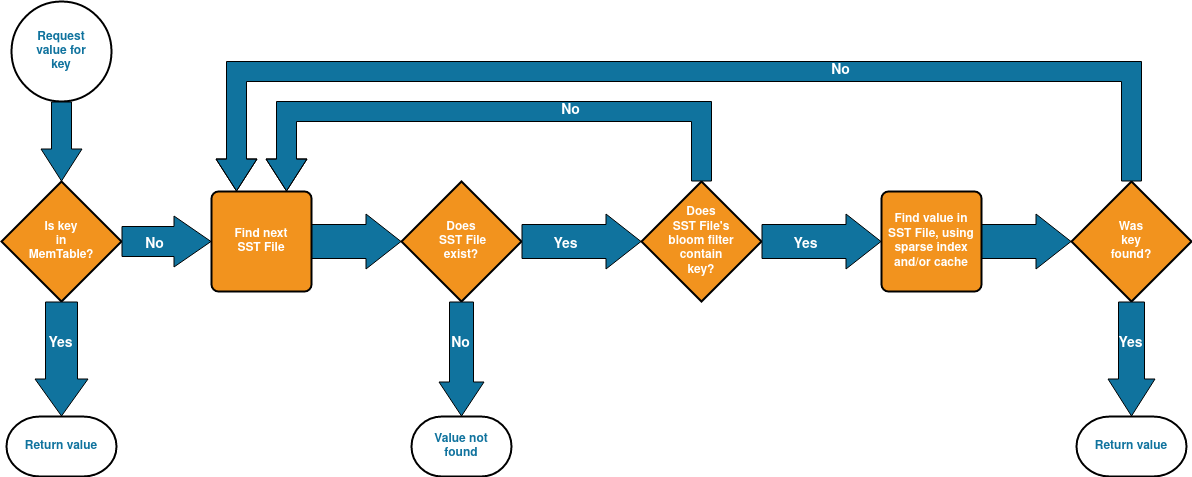

The diagram above was exported from draw.io. Its source (the exported page's mxGraphModel, read from the mxfile embedded in the PNG):
<mxGraphModel dx="2200" dy="653" grid="1" gridSize="10" guides="1" tooltips="1" connect="1" arrows="1" fold="1" page="1" pageScale="1" pageWidth="850" pageHeight="1100" math="0" shadow="0">
  <root>
    <mxCell id="0" />
    <mxCell id="1" parent="0" />
    <mxCell id="oKaPATKTxPxoW8RS4Dnv-1" value="&lt;div&gt;Request&lt;/div&gt;&lt;div&gt;value for&lt;/div&gt;&lt;div&gt;key&lt;br&gt;&lt;/div&gt;" style="strokeWidth=2;html=1;shape=mxgraph.flowchart.start_2;whiteSpace=wrap;fillColor=#FFFFFF;fontColor=#10739E;fontStyle=1" vertex="1" parent="1">
      <mxGeometry x="-820" y="20" width="100" height="100" as="geometry" />
    </mxCell>
    <mxCell id="oKaPATKTxPxoW8RS4Dnv-2" value="&lt;div&gt;Is key&lt;/div&gt;&lt;div&gt;in &lt;br&gt;&lt;/div&gt;&lt;div&gt;MemTable?&lt;br&gt;&lt;/div&gt;" style="strokeWidth=2;html=1;shape=mxgraph.flowchart.decision;whiteSpace=wrap;fontColor=#FFFFFF;fontStyle=1;fillColor=#F2931E;" vertex="1" parent="1">
      <mxGeometry x="-830" y="200" width="120" height="120" as="geometry" />
    </mxCell>
    <mxCell id="oKaPATKTxPxoW8RS4Dnv-7" value="" style="shape=flexArrow;endArrow=classic;html=1;rounded=0;entryX=0.5;entryY=0;entryDx=0;entryDy=0;entryPerimeter=0;width=32;endSize=12;labelBackgroundColor=none;fillColor=#10739E;exitX=0.5;exitY=1;exitDx=0;exitDy=0;exitPerimeter=0;" edge="1" parent="1" source="oKaPATKTxPxoW8RS4Dnv-2" target="oKaPATKTxPxoW8RS4Dnv-9">
      <mxGeometry width="50" height="50" relative="1" as="geometry">
        <mxPoint x="-680" y="230" as="sourcePoint" />
        <mxPoint x="-610" y="270" as="targetPoint" />
      </mxGeometry>
    </mxCell>
    <mxCell id="oKaPATKTxPxoW8RS4Dnv-8" value="Yes" style="edgeLabel;html=1;align=center;verticalAlign=middle;resizable=0;points=[];fontStyle=1;fontSize=14;labelBackgroundColor=none;fontColor=#FFFFFF;" vertex="1" connectable="0" parent="oKaPATKTxPxoW8RS4Dnv-7">
      <mxGeometry x="-0.2857" y="-2" relative="1" as="geometry">
        <mxPoint as="offset" />
      </mxGeometry>
    </mxCell>
    <mxCell id="oKaPATKTxPxoW8RS4Dnv-9" value="Return value" style="strokeWidth=2;html=1;shape=mxgraph.flowchart.terminator;whiteSpace=wrap;fillColor=#FFFFFF;fontColor=#10739E;fontStyle=1" vertex="1" parent="1">
      <mxGeometry x="-825" y="435" width="110" height="60" as="geometry" />
    </mxCell>
    <mxCell id="oKaPATKTxPxoW8RS4Dnv-12" value="&lt;div&gt;Does&lt;/div&gt;&lt;div&gt;SST File's&lt;/div&gt;&lt;div&gt;bloom filter&lt;/div&gt;&lt;div&gt;contain&lt;/div&gt;&lt;div&gt;key?&lt;br&gt;&lt;/div&gt;" style="strokeWidth=2;html=1;shape=mxgraph.flowchart.decision;whiteSpace=wrap;fontColor=#FFFFFF;fontStyle=1;fillColor=#F2931E;" vertex="1" parent="1">
      <mxGeometry x="-190" y="200" width="120" height="120" as="geometry" />
    </mxCell>
    <mxCell id="oKaPATKTxPxoW8RS4Dnv-16" value="Return value" style="strokeWidth=2;html=1;shape=mxgraph.flowchart.terminator;whiteSpace=wrap;fillColor=#FFFFFF;fontColor=#10739E;fontStyle=1" vertex="1" parent="1">
      <mxGeometry x="245" y="435" width="110" height="60" as="geometry" />
    </mxCell>
    <mxCell id="oKaPATKTxPxoW8RS4Dnv-17" value="Find value in SST File, using sparse index&lt;div&gt;and/or cache&lt;br&gt;&lt;/div&gt;" style="rounded=1;whiteSpace=wrap;html=1;absoluteArcSize=1;arcSize=14;strokeWidth=2;fillColor=#F2931E;fontColor=#FFFFFF;fontStyle=1" vertex="1" parent="1">
      <mxGeometry x="50" y="210" width="100" height="100" as="geometry" />
    </mxCell>
    <mxCell id="oKaPATKTxPxoW8RS4Dnv-18" value="&lt;div&gt;Was&lt;/div&gt;&lt;div&gt;key&lt;/div&gt;&lt;div&gt;found?&lt;br&gt;&lt;/div&gt;" style="strokeWidth=2;html=1;shape=mxgraph.flowchart.decision;whiteSpace=wrap;fontColor=#FFFFFF;fontStyle=1;fillColor=#F2931E;" vertex="1" parent="1">
      <mxGeometry x="240" y="200" width="120" height="120" as="geometry" />
    </mxCell>
    <mxCell id="oKaPATKTxPxoW8RS4Dnv-23" value="&lt;div&gt;Value not &lt;br&gt;&lt;/div&gt;&lt;div&gt;found&lt;br&gt;&lt;/div&gt;" style="strokeWidth=2;html=1;shape=mxgraph.flowchart.terminator;whiteSpace=wrap;fillColor=#FFFFFF;fontColor=#10739E;fontStyle=1" vertex="1" parent="1">
      <mxGeometry x="-420" y="435" width="100" height="60" as="geometry" />
    </mxCell>
    <mxCell id="0nrzdL6BqirhXRKnOKRD-1" value="" style="shape=flexArrow;endArrow=classic;html=1;rounded=0;exitX=0.5;exitY=1;exitDx=0;exitDy=0;exitPerimeter=0;entryX=0.5;entryY=0;entryDx=0;entryDy=0;entryPerimeter=0;width=20;endSize=10.33;labelBackgroundColor=none;fillColor=#10739E;" edge="1" parent="1" source="oKaPATKTxPxoW8RS4Dnv-1" target="oKaPATKTxPxoW8RS4Dnv-2">
      <mxGeometry width="50" height="50" relative="1" as="geometry">
        <mxPoint x="-690" y="140" as="sourcePoint" />
        <mxPoint x="-590" y="140" as="targetPoint" />
      </mxGeometry>
    </mxCell>
    <mxCell id="0nrzdL6BqirhXRKnOKRD-4" value="" style="shape=flexArrow;endArrow=classic;html=1;rounded=0;width=30;endSize=12;labelBackgroundColor=none;fillColor=#10739E;exitX=1;exitY=0.5;exitDx=0;exitDy=0;exitPerimeter=0;entryX=0;entryY=0.5;entryDx=0;entryDy=0;" edge="1" parent="1" source="oKaPATKTxPxoW8RS4Dnv-2" target="YHGpvnTgXVV9_5KFuVYh-8">
      <mxGeometry width="50" height="50" relative="1" as="geometry">
        <mxPoint x="190" y="360" as="sourcePoint" />
        <mxPoint x="-630" y="230" as="targetPoint" />
      </mxGeometry>
    </mxCell>
    <mxCell id="0nrzdL6BqirhXRKnOKRD-5" value="No" style="edgeLabel;html=1;align=center;verticalAlign=middle;resizable=0;points=[];fontStyle=1;fontSize=14;labelBackgroundColor=none;fontColor=#FFFFFF;" vertex="1" connectable="0" parent="0nrzdL6BqirhXRKnOKRD-4">
      <mxGeometry x="-0.2857" y="-2" relative="1" as="geometry">
        <mxPoint as="offset" />
      </mxGeometry>
    </mxCell>
    <mxCell id="0nrzdL6BqirhXRKnOKRD-7" value="&lt;div&gt;Does&lt;/div&gt;&lt;div&gt;&amp;nbsp;SST File &lt;br&gt;&lt;/div&gt;&lt;div&gt;exist?&lt;br&gt;&lt;/div&gt;" style="strokeWidth=2;html=1;shape=mxgraph.flowchart.decision;whiteSpace=wrap;labelBackgroundColor=none;fontSize=12;fontColor=#FFFFFF;fontStyle=1;fillColor=#F2931E;" vertex="1" parent="1">
      <mxGeometry x="-430" y="200" width="120" height="120" as="geometry" />
    </mxCell>
    <mxCell id="0nrzdL6BqirhXRKnOKRD-10" value="" style="shape=flexArrow;endArrow=classic;html=1;rounded=0;width=24;endSize=11;labelBackgroundColor=none;entryX=0.5;entryY=0;entryDx=0;entryDy=0;entryPerimeter=0;fillColor=#10739E;exitX=0.5;exitY=1;exitDx=0;exitDy=0;exitPerimeter=0;" edge="1" parent="1" source="0nrzdL6BqirhXRKnOKRD-7" target="oKaPATKTxPxoW8RS4Dnv-23">
      <mxGeometry width="50" height="50" relative="1" as="geometry">
        <mxPoint x="390" y="500" as="sourcePoint" />
        <mxPoint x="430" y="490" as="targetPoint" />
      </mxGeometry>
    </mxCell>
    <mxCell id="0nrzdL6BqirhXRKnOKRD-11" value="No" style="edgeLabel;html=1;align=center;verticalAlign=middle;resizable=0;points=[];fontStyle=1;fontSize=14;labelBackgroundColor=none;fontColor=#FFFFFF;" vertex="1" connectable="0" parent="0nrzdL6BqirhXRKnOKRD-10">
      <mxGeometry x="-0.2857" y="-2" relative="1" as="geometry">
        <mxPoint as="offset" />
      </mxGeometry>
    </mxCell>
    <mxCell id="0nrzdL6BqirhXRKnOKRD-12" value="" style="shape=flexArrow;endArrow=classic;html=1;rounded=0;width=34;endSize=11.33;labelBackgroundColor=none;fillColor=#10739E;exitX=1;exitY=0.5;exitDx=0;exitDy=0;exitPerimeter=0;entryX=0;entryY=0.5;entryDx=0;entryDy=0;entryPerimeter=0;" edge="1" parent="1" source="0nrzdL6BqirhXRKnOKRD-7" target="oKaPATKTxPxoW8RS4Dnv-12">
      <mxGeometry width="50" height="50" relative="1" as="geometry">
        <mxPoint x="300" y="540" as="sourcePoint" />
        <mxPoint x="-120" y="260" as="targetPoint" />
      </mxGeometry>
    </mxCell>
    <mxCell id="0nrzdL6BqirhXRKnOKRD-13" value="Yes" style="edgeLabel;html=1;align=center;verticalAlign=middle;resizable=0;points=[];fontStyle=1;fontSize=14;labelBackgroundColor=none;fontColor=#FFFFFF;" vertex="1" connectable="0" parent="0nrzdL6BqirhXRKnOKRD-12">
      <mxGeometry x="-0.2857" y="-2" relative="1" as="geometry">
        <mxPoint as="offset" />
      </mxGeometry>
    </mxCell>
    <mxCell id="0nrzdL6BqirhXRKnOKRD-16" value="" style="shape=flexArrow;endArrow=classic;html=1;rounded=0;exitX=0.5;exitY=1;exitDx=0;exitDy=0;exitPerimeter=0;entryX=0.5;entryY=0;entryDx=0;entryDy=0;width=26;endSize=12;labelBackgroundColor=none;entryPerimeter=0;fillColor=#10739E;" edge="1" parent="1" source="oKaPATKTxPxoW8RS4Dnv-18" target="oKaPATKTxPxoW8RS4Dnv-16">
      <mxGeometry width="50" height="50" relative="1" as="geometry">
        <mxPoint x="595" y="720" as="sourcePoint" />
        <mxPoint x="700" y="720" as="targetPoint" />
      </mxGeometry>
    </mxCell>
    <mxCell id="0nrzdL6BqirhXRKnOKRD-17" value="Yes" style="edgeLabel;html=1;align=center;verticalAlign=middle;resizable=0;points=[];fontStyle=1;fontSize=14;labelBackgroundColor=none;fontColor=#FFFFFF;" vertex="1" connectable="0" parent="0nrzdL6BqirhXRKnOKRD-16">
      <mxGeometry x="-0.2857" y="-2" relative="1" as="geometry">
        <mxPoint as="offset" />
      </mxGeometry>
    </mxCell>
    <mxCell id="0nrzdL6BqirhXRKnOKRD-20" value="" style="shape=flexArrow;endArrow=classic;html=1;rounded=0;exitX=1;exitY=0.5;exitDx=0;exitDy=0;exitPerimeter=0;width=34;endSize=11.33;labelBackgroundColor=none;entryX=0;entryY=0.5;entryDx=0;entryDy=0;fillColor=#10739E;" edge="1" parent="1" source="oKaPATKTxPxoW8RS4Dnv-12" target="oKaPATKTxPxoW8RS4Dnv-17">
      <mxGeometry width="50" height="50" relative="1" as="geometry">
        <mxPoint x="380" y="690" as="sourcePoint" />
        <mxPoint x="380" y="765" as="targetPoint" />
      </mxGeometry>
    </mxCell>
    <mxCell id="0nrzdL6BqirhXRKnOKRD-21" value="Yes" style="edgeLabel;html=1;align=center;verticalAlign=middle;resizable=0;points=[];fontStyle=1;fontSize=14;labelBackgroundColor=none;fontColor=#FFFFFF;" vertex="1" connectable="0" parent="0nrzdL6BqirhXRKnOKRD-20">
      <mxGeometry x="-0.2857" y="-2" relative="1" as="geometry">
        <mxPoint as="offset" />
      </mxGeometry>
    </mxCell>
    <mxCell id="YHGpvnTgXVV9_5KFuVYh-4" value="" style="shape=flexArrow;endArrow=classic;html=1;rounded=0;width=20;endSize=10.33;labelBackgroundColor=none;fillColor=#10739E;exitX=0.5;exitY=0;exitDx=0;exitDy=0;exitPerimeter=0;entryX=0.75;entryY=0;entryDx=0;entryDy=0;" edge="1" parent="1" source="oKaPATKTxPxoW8RS4Dnv-12" target="YHGpvnTgXVV9_5KFuVYh-8">
      <mxGeometry width="50" height="50" relative="1" as="geometry">
        <mxPoint x="-110" y="350" as="sourcePoint" />
        <mxPoint x="-330" y="170" as="targetPoint" />
        <Array as="points">
          <mxPoint x="-130" y="130" />
          <mxPoint x="-545" y="130" />
        </Array>
      </mxGeometry>
    </mxCell>
    <mxCell id="YHGpvnTgXVV9_5KFuVYh-5" value="No" style="edgeLabel;html=1;align=center;verticalAlign=middle;resizable=0;points=[];fontStyle=1;fontSize=14;labelBackgroundColor=none;fontColor=#FFFFFF;" vertex="1" connectable="0" parent="YHGpvnTgXVV9_5KFuVYh-4">
      <mxGeometry x="-0.2857" y="-2" relative="1" as="geometry">
        <mxPoint as="offset" />
      </mxGeometry>
    </mxCell>
    <mxCell id="YHGpvnTgXVV9_5KFuVYh-6" value="" style="shape=flexArrow;endArrow=classic;html=1;rounded=0;width=20;endSize=10.33;labelBackgroundColor=none;fillColor=#10739E;exitX=0.5;exitY=0;exitDx=0;exitDy=0;exitPerimeter=0;entryX=0.25;entryY=0;entryDx=0;entryDy=0;" edge="1" parent="1" source="oKaPATKTxPxoW8RS4Dnv-18" target="YHGpvnTgXVV9_5KFuVYh-8">
      <mxGeometry width="50" height="50" relative="1" as="geometry">
        <mxPoint x="205.48000000000002" y="73.04000000000002" as="sourcePoint" />
        <mxPoint x="-590" y="180" as="targetPoint" />
        <Array as="points">
          <mxPoint x="300" y="90" />
          <mxPoint x="-595" y="90" />
        </Array>
      </mxGeometry>
    </mxCell>
    <mxCell id="YHGpvnTgXVV9_5KFuVYh-7" value="No" style="edgeLabel;html=1;align=center;verticalAlign=middle;resizable=0;points=[];fontStyle=1;fontSize=14;labelBackgroundColor=none;fontColor=#FFFFFF;" vertex="1" connectable="0" parent="YHGpvnTgXVV9_5KFuVYh-6">
      <mxGeometry x="-0.2857" y="-2" relative="1" as="geometry">
        <mxPoint as="offset" />
      </mxGeometry>
    </mxCell>
    <mxCell id="YHGpvnTgXVV9_5KFuVYh-8" value="&lt;div&gt;Find next &lt;br&gt;&lt;/div&gt;&lt;div&gt;SST File&lt;/div&gt;" style="rounded=1;whiteSpace=wrap;html=1;absoluteArcSize=1;arcSize=14;strokeWidth=2;fillColor=#F2931E;fontColor=#FFFFFF;fontStyle=1" vertex="1" parent="1">
      <mxGeometry x="-620" y="210" width="100" height="100" as="geometry" />
    </mxCell>
    <mxCell id="YHGpvnTgXVV9_5KFuVYh-10" value="" style="shape=flexArrow;endArrow=classic;html=1;rounded=0;exitX=1;exitY=0.5;exitDx=0;exitDy=0;width=34;endSize=11.33;labelBackgroundColor=none;entryX=0;entryY=0.5;entryDx=0;entryDy=0;fillColor=#10739E;entryPerimeter=0;" edge="1" parent="1" source="YHGpvnTgXVV9_5KFuVYh-8" target="0nrzdL6BqirhXRKnOKRD-7">
      <mxGeometry width="50" height="50" relative="1" as="geometry">
        <mxPoint x="-100" y="380" as="sourcePoint" />
        <mxPoint x="20" y="380" as="targetPoint" />
      </mxGeometry>
    </mxCell>
    <mxCell id="YHGpvnTgXVV9_5KFuVYh-12" value="" style="shape=flexArrow;endArrow=classic;html=1;rounded=0;exitX=1;exitY=0.5;exitDx=0;exitDy=0;width=34;endSize=11.33;labelBackgroundColor=none;entryX=0;entryY=0.5;entryDx=0;entryDy=0;fillColor=#10739E;entryPerimeter=0;" edge="1" parent="1" source="oKaPATKTxPxoW8RS4Dnv-17" target="oKaPATKTxPxoW8RS4Dnv-18">
      <mxGeometry width="50" height="50" relative="1" as="geometry">
        <mxPoint x="-90" y="390" as="sourcePoint" />
        <mxPoint x="30" y="390" as="targetPoint" />
      </mxGeometry>
    </mxCell>
  </root>
</mxGraphModel>